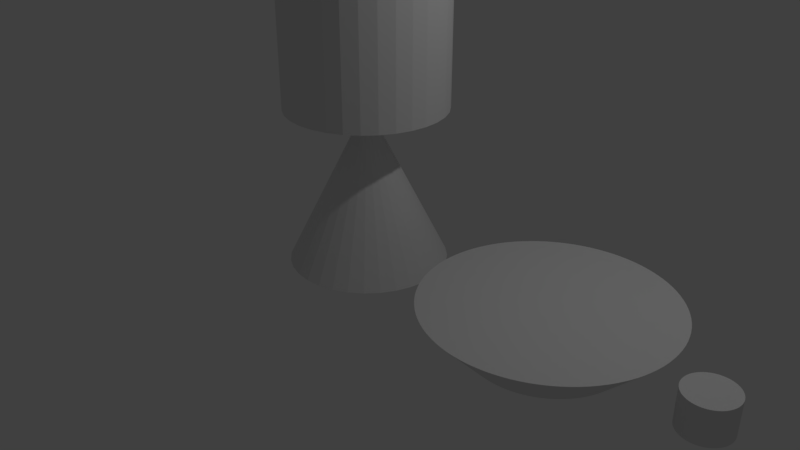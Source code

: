 # Source: my-first-custle.blend  (saved by Blender 2.79.0; exported with 4.5.12 LTS)
import bpy
from mathutils import Matrix  # noqa: F401  (used for matrix-valued properties, if any)

bpy.ops.wm.read_factory_settings(use_empty=True)
scene = bpy.context.scene
scene.name = 'Scene'

# ---- collections
col_collection_1 = bpy.data.collections.new('Collection 1'); scene.collection.children.link(col_collection_1)

# ---- materials (node trees are filled in below, after node groups)
mat_material = bpy.data.materials.new('Material')
mat_material.alpha_threshold = 0.0
mat_material.use_transparent_shadow = False
mat_material.roughness = 0.5
mat_material.line_color = (0.0, 0.0, 0.0, 1.0)

# ---- material node trees

# ---- world
world_world = bpy.data.worlds.new('World'); scene.world = world_world
world_world.color = (0.05088, 0.05088, 0.05088)
world_world.use_sun_shadow = False
world_world.sun_shadow_jitter_overblur = 0.0
world_world.cycles.sampling_method = 'MANUAL'

# ---- cameras
cam_camera = bpy.data.cameras.new('Camera')
cam_camera.clip_end = 100.0
cam_camera.lens = 35.0
cam_camera.sensor_width = 32.0
cam_camera.sensor_height = 18.0
cam_camera.ortho_scale = 7.314
cam_camera.dof.focus_distance = 0.0
cam_camera.dof.aperture_fstop = 128.0

# ---- lights
light_lamp = bpy.data.lights.new('Lamp', 'POINT')
light_lamp.transmission_factor = 0.0
light_lamp.cutoff_distance = 30.0
light_lamp.energy = 100.0
light_lamp.shadow_buffer_clip_start = 1.001
light_lamp.shadow_soft_size = 0.1
light_lamp.shadow_maximum_resolution = 0.006
light_lamp.use_absolute_resolution = True

# ---- meshes
me_cylinder_001 = bpy.data.meshes.new('Cylinder.001')
me_cylinder_001.from_pydata([(0.0, 0.29, -0.21), (0.0, 0.29, 0.21), (0.01223, 0.2897, -0.21), (0.01223, 0.2897, 0.21), (0.02443, 0.289, -0.21), (0.02443, 0.289, 0.21), (0.03659, 0.2877, -0.21), (0.03659, 0.2877, 0.21), (0.04868, 0.2859, -0.21), (0.04868, 0.2859, 0.21), (0.06069, 0.2836, -0.21), (0.06069, 0.2836, 0.21), (0.07259, 0.2808, -0.21), (0.07259, 0.2808, 0.21), (0.08437, 0.2775, -0.21), (0.08437, 0.2775, 0.21), (0.09599, 0.2737, -0.21), (0.09599, 0.2737, 0.21), (0.1074, 0.2694, -0.21), (0.1074, 0.2694, 0.21), (0.1187, 0.2646, -0.21), (0.1187, 0.2646, 0.21), (0.1297, 0.2594, -0.21), (0.1297, 0.2594, 0.21), (0.1406, 0.2537, -0.21), (0.1406, 0.2537, 0.21), (0.1511, 0.2475, -0.21), (0.1511, 0.2475, 0.21), (0.1614, 0.2409, -0.21), (0.1614, 0.2409, 0.21), (0.1714, 0.2339, -0.21), (0.1714, 0.2339, 0.21), (0.1812, 0.2265, -0.21), (0.1812, 0.2265, 0.21), (0.1905, 0.2186, -0.21), (0.1905, 0.2186, 0.21), (0.1996, 0.2104, -0.21), (0.1996, 0.2104, 0.21), (0.2083, 0.2018, -0.21), (0.2083, 0.2018, 0.21), (0.2166, 0.1928, -0.21), (0.2166, 0.1928, 0.21), (0.2245, 0.1835, -0.21), (0.2245, 0.1835, 0.21), (0.2321, 0.1739, -0.21), (0.2321, 0.1739, 0.21), (0.2392, 0.164, -0.21), (0.2392, 0.164, 0.21), (0.2459, 0.1537, -0.21), (0.2459, 0.1537, 0.21), (0.2522, 0.1432, -0.21), (0.2522, 0.1432, 0.21), (0.258, 0.1325, -0.21), (0.258, 0.1325, 0.21), (0.2633, 0.1215, -0.21), (0.2633, 0.1215, 0.21), (0.2682, 0.1103, -0.21), (0.2682, 0.1103, 0.21), (0.2726, 0.09887, -0.21), (0.2726, 0.09887, 0.21), (0.2766, 0.08729, -0.21), (0.2766, 0.08729, 0.21), (0.28, 0.07555, -0.21), (0.28, 0.07555, 0.21), (0.2829, 0.06368, -0.21), (0.2829, 0.06368, 0.21), (0.2854, 0.0517, -0.21), (0.2854, 0.0517, 0.21), (0.2873, 0.03962, -0.21), (0.2873, 0.03962, 0.21), (0.2887, 0.02747, -0.21), (0.2887, 0.02747, 0.21), (0.2896, 0.01528, -0.21), (0.2896, 0.01528, 0.21), (0.29, 0.003057, -0.21), (0.29, 0.003057, 0.21), (0.2899, -0.00917, -0.21), (0.2899, -0.00917, 0.21), (0.2892, -0.02138, -0.21), (0.2892, -0.02138, 0.21), (0.2881, -0.03355, -0.21), (0.2881, -0.03355, 0.21), (0.2864, -0.04567, -0.21), (0.2864, -0.04567, 0.21), (0.2842, -0.0577, -0.21), (0.2842, -0.0577, 0.21), (0.2815, -0.06963, -0.21), (0.2815, -0.06963, 0.21), (0.2783, -0.08144, -0.21), (0.2783, -0.08144, 0.21), (0.2747, -0.0931, -0.21), (0.2747, -0.0931, 0.21), (0.2705, -0.1046, -0.21), (0.2705, -0.1046, 0.21), (0.2658, -0.1159, -0.21), (0.2658, -0.1159, 0.21), (0.2607, -0.127, -0.21), (0.2607, -0.127, 0.21), (0.2551, -0.1379, -0.21), (0.2551, -0.1379, 0.21), (0.2491, -0.1485, -0.21), (0.2491, -0.1485, 0.21), (0.2426, -0.1589, -0.21), (0.2426, -0.1589, 0.21), (0.2357, -0.169, -0.21), (0.2357, -0.169, 0.21), (0.2284, -0.1788, -0.21), (0.2284, -0.1788, 0.21), (0.2206, -0.1882, -0.21), (0.2206, -0.1882, 0.21), (0.2125, -0.1974, -0.21), (0.2125, -0.1974, 0.21), (0.204, -0.2061, -0.21), (0.204, -0.2061, 0.21), (0.1951, -0.2146, -0.21), (0.1951, -0.2146, 0.21), (0.1859, -0.2226, -0.21), (0.1859, -0.2226, 0.21), (0.1763, -0.2302, -0.21), (0.1763, -0.2302, 0.21), (0.1665, -0.2375, -0.21), (0.1665, -0.2375, 0.21), (0.1563, -0.2443, -0.21), (0.1563, -0.2443, 0.21), (0.1459, -0.2506, -0.21), (0.1459, -0.2506, 0.21), (0.1352, -0.2566, -0.21), (0.1352, -0.2566, 0.21), (0.1243, -0.262, -0.21), (0.1243, -0.262, 0.21), (0.1131, -0.267, -0.21), (0.1131, -0.267, 0.21), (0.1017, -0.2716, -0.21), (0.1017, -0.2716, 0.21), (0.0902, -0.2756, -0.21), (0.0902, -0.2756, 0.21), (0.0785, -0.2792, -0.21), (0.0785, -0.2792, 0.21), (0.06666, -0.2822, -0.21), (0.06666, -0.2822, 0.21), (0.0547, -0.2848, -0.21), (0.0547, -0.2848, 0.21), (0.04265, -0.2868, -0.21), (0.04265, -0.2868, 0.21), (0.03052, -0.2884, -0.21), (0.03052, -0.2884, 0.21), (0.01833, -0.2894, -0.21), (0.01833, -0.2894, 0.21), (0.006114, -0.2899, -0.21), (0.006114, -0.2899, 0.21), (-0.006114, -0.2899, -0.21), (-0.006114, -0.2899, 0.21), (-0.01833, -0.2894, -0.21), (-0.01833, -0.2894, 0.21), (-0.03052, -0.2884, -0.21), (-0.03052, -0.2884, 0.21), (-0.04265, -0.2868, -0.21), (-0.04265, -0.2868, 0.21), (-0.0547, -0.2848, -0.21), (-0.0547, -0.2848, 0.21), (-0.06666, -0.2822, -0.21), (-0.06666, -0.2822, 0.21), (-0.0785, -0.2792, -0.21), (-0.0785, -0.2792, 0.21), (-0.0902, -0.2756, -0.21), (-0.0902, -0.2756, 0.21), (-0.1017, -0.2716, -0.21), (-0.1017, -0.2716, 0.21), (-0.1131, -0.267, -0.21), (-0.1131, -0.267, 0.21), (-0.1243, -0.262, -0.21), (-0.1243, -0.262, 0.21), (-0.1352, -0.2566, -0.21), (-0.1352, -0.2566, 0.21), (-0.1459, -0.2506, -0.21), (-0.1459, -0.2506, 0.21), (-0.1563, -0.2443, -0.21), (-0.1563, -0.2443, 0.21), (-0.1665, -0.2375, -0.21), (-0.1665, -0.2375, 0.21), (-0.1763, -0.2302, -0.21), (-0.1763, -0.2302, 0.21), (-0.1859, -0.2226, -0.21), (-0.1859, -0.2226, 0.21), (-0.1951, -0.2146, -0.21), (-0.1951, -0.2146, 0.21), (-0.204, -0.2061, -0.21), (-0.204, -0.2061, 0.21), (-0.2125, -0.1974, -0.21), (-0.2125, -0.1974, 0.21), (-0.2206, -0.1882, -0.21), (-0.2206, -0.1882, 0.21), (-0.2284, -0.1788, -0.21), (-0.2284, -0.1788, 0.21), (-0.2357, -0.169, -0.21), (-0.2357, -0.169, 0.21), (-0.2426, -0.1589, -0.21), (-0.2426, -0.1589, 0.21), (-0.2491, -0.1485, -0.21), (-0.2491, -0.1485, 0.21), (-0.2551, -0.1379, -0.21), (-0.2551, -0.1379, 0.21), (-0.2607, -0.127, -0.21), (-0.2607, -0.127, 0.21), (-0.2658, -0.1159, -0.21), (-0.2658, -0.1159, 0.21), (-0.2705, -0.1046, -0.21), (-0.2705, -0.1046, 0.21), (-0.2747, -0.0931, -0.21), (-0.2747, -0.0931, 0.21), (-0.2783, -0.08144, -0.21), (-0.2783, -0.08144, 0.21), (-0.2815, -0.06963, -0.21), (-0.2815, -0.06963, 0.21), (-0.2842, -0.0577, -0.21), (-0.2842, -0.0577, 0.21), (-0.2864, -0.04567, -0.21), (-0.2864, -0.04567, 0.21), (-0.2881, -0.03355, -0.21), (-0.2881, -0.03355, 0.21), (-0.2892, -0.02138, -0.21), (-0.2892, -0.02138, 0.21), (-0.2899, -0.009169, -0.21), (-0.2899, -0.009169, 0.21), (-0.29, 0.003058, -0.21), (-0.29, 0.003058, 0.21), (-0.2896, 0.01528, -0.21), (-0.2896, 0.01528, 0.21), (-0.2887, 0.02747, -0.21), (-0.2887, 0.02747, 0.21), (-0.2873, 0.03962, -0.21), (-0.2873, 0.03962, 0.21), (-0.2854, 0.0517, -0.21), (-0.2854, 0.0517, 0.21), (-0.2829, 0.06368, -0.21), (-0.2829, 0.06368, 0.21), (-0.28, 0.07555, -0.21), (-0.28, 0.07555, 0.21), (-0.2766, 0.08729, -0.21), (-0.2766, 0.08729, 0.21), (-0.2726, 0.09887, -0.21), (-0.2726, 0.09887, 0.21), (-0.2682, 0.1103, -0.21), (-0.2682, 0.1103, 0.21), (-0.2633, 0.1215, -0.21), (-0.2633, 0.1215, 0.21), (-0.258, 0.1325, -0.21), (-0.258, 0.1325, 0.21), (-0.2522, 0.1432, -0.21), (-0.2522, 0.1432, 0.21), (-0.2459, 0.1537, -0.21), (-0.2459, 0.1537, 0.21), (-0.2392, 0.164, -0.21), (-0.2392, 0.164, 0.21), (-0.2321, 0.1739, -0.21), (-0.2321, 0.1739, 0.21), (-0.2245, 0.1835, -0.21), (-0.2245, 0.1835, 0.21), (-0.2166, 0.1928, -0.21), (-0.2166, 0.1928, 0.21), (-0.2083, 0.2018, -0.21), (-0.2083, 0.2018, 0.21), (-0.1996, 0.2104, -0.21), (-0.1996, 0.2104, 0.21), (-0.1905, 0.2186, -0.21), (-0.1905, 0.2186, 0.21), (-0.1812, 0.2265, -0.21), (-0.1812, 0.2265, 0.21), (-0.1714, 0.2339, -0.21), (-0.1714, 0.2339, 0.21), (-0.1614, 0.2409, -0.21), (-0.1614, 0.2409, 0.21), (-0.1511, 0.2475, -0.21), (-0.1511, 0.2475, 0.21), (-0.1406, 0.2537, -0.21), (-0.1406, 0.2537, 0.21), (-0.1297, 0.2594, -0.21), (-0.1297, 0.2594, 0.21), (-0.1187, 0.2646, -0.21), (-0.1187, 0.2646, 0.21), (-0.1074, 0.2694, -0.21), (-0.1074, 0.2694, 0.21), (-0.09599, 0.2737, -0.21), (-0.09599, 0.2737, 0.21), (-0.08436, 0.2775, -0.21), (-0.08436, 0.2775, 0.21), (-0.07259, 0.2808, -0.21), (-0.07259, 0.2808, 0.21), (-0.06069, 0.2836, -0.21), (-0.06069, 0.2836, 0.21), (-0.04868, 0.2859, -0.21), (-0.04868, 0.2859, 0.21), (-0.03659, 0.2877, -0.21), (-0.03659, 0.2877, 0.21), (-0.02443, 0.289, -0.21), (-0.02443, 0.289, 0.21), (-0.01222, 0.2897, -0.21), (-0.01222, 0.2897, 0.21)], [], [(0, 1, 3, 2), (2, 3, 5, 4), (4, 5, 7, 6), (6, 7, 9, 8), (8, 9, 11, 10), (10, 11, 13, 12), (12, 13, 15, 14), (14, 15, 17, 16), (16, 17, 19, 18), (18, 19, 21, 20), (20, 21, 23, 22), (22, 23, 25, 24), (24, 25, 27, 26), (26, 27, 29, 28), (28, 29, 31, 30), (30, 31, 33, 32), (32, 33, 35, 34), (34, 35, 37, 36), (36, 37, 39, 38), (38, 39, 41, 40), (40, 41, 43, 42), (42, 43, 45, 44), (44, 45, 47, 46), (46, 47, 49, 48), (48, 49, 51, 50), (50, 51, 53, 52), (52, 53, 55, 54), (54, 55, 57, 56), (56, 57, 59, 58), (58, 59, 61, 60), (60, 61, 63, 62), (62, 63, 65, 64), (64, 65, 67, 66), (66, 67, 69, 68), (68, 69, 71, 70), (70, 71, 73, 72), (72, 73, 75, 74), (74, 75, 77, 76), (76, 77, 79, 78), (78, 79, 81, 80), (80, 81, 83, 82), (82, 83, 85, 84), (84, 85, 87, 86), (86, 87, 89, 88), (88, 89, 91, 90), (90, 91, 93, 92), (92, 93, 95, 94), (94, 95, 97, 96), (96, 97, 99, 98), (98, 99, 101, 100), (100, 101, 103, 102), (102, 103, 105, 104), (104, 105, 107, 106), (106, 107, 109, 108), (108, 109, 111, 110), (110, 111, 113, 112), (112, 113, 115, 114), (114, 115, 117, 116), (116, 117, 119, 118), (118, 119, 121, 120), (120, 121, 123, 122), (122, 123, 125, 124), (124, 125, 127, 126), (126, 127, 129, 128), (128, 129, 131, 130), (130, 131, 133, 132), (132, 133, 135, 134), (134, 135, 137, 136), (136, 137, 139, 138), (138, 139, 141, 140), (140, 141, 143, 142), (142, 143, 145, 144), (144, 145, 147, 146), (146, 147, 149, 148), (148, 149, 151, 150), (150, 151, 153, 152), (152, 153, 155, 154), (154, 155, 157, 156), (156, 157, 159, 158), (158, 159, 161, 160), (160, 161, 163, 162), (162, 163, 165, 164), (164, 165, 167, 166), (166, 167, 169, 168), (168, 169, 171, 170), (170, 171, 173, 172), (172, 173, 175, 174), (174, 175, 177, 176), (176, 177, 179, 178), (178, 179, 181, 180), (180, 181, 183, 182), (182, 183, 185, 184), (184, 185, 187, 186), (186, 187, 189, 188), (188, 189, 191, 190), (190, 191, 193, 192), (192, 193, 195, 194), (194, 195, 197, 196), (196, 197, 199, 198), (198, 199, 201, 200), (200, 201, 203, 202), (202, 203, 205, 204), (204, 205, 207, 206), (206, 207, 209, 208), (208, 209, 211, 210), (210, 211, 213, 212), (212, 213, 215, 214), (214, 215, 217, 216), (216, 217, 219, 218), (218, 219, 221, 220), (220, 221, 223, 222), (222, 223, 225, 224), (224, 225, 227, 226), (226, 227, 229, 228), (228, 229, 231, 230), (230, 231, 233, 232), (232, 233, 235, 234), (234, 235, 237, 236), (236, 237, 239, 238), (238, 239, 241, 240), (240, 241, 243, 242), (242, 243, 245, 244), (244, 245, 247, 246), (246, 247, 249, 248), (248, 249, 251, 250), (250, 251, 253, 252), (252, 253, 255, 254), (254, 255, 257, 256), (256, 257, 259, 258), (258, 259, 261, 260), (260, 261, 263, 262), (262, 263, 265, 264), (264, 265, 267, 266), (266, 267, 269, 268), (268, 269, 271, 270), (270, 271, 273, 272), (272, 273, 275, 274), (274, 275, 277, 276), (276, 277, 279, 278), (278, 279, 281, 280), (280, 281, 283, 282), (282, 283, 285, 284), (284, 285, 287, 286), (286, 287, 289, 288), (288, 289, 291, 290), (290, 291, 293, 292), (292, 293, 295, 294), (3, 1, 297, 295, 293, 291, 289, 287, 285, 283, 281, 279, 277, 275, 273, 271, 269, 267, 265, 263, 261, 259, 257, 255, 253, 251, 249, 247, 245, 243, 241, 239, 237, 235, 233, 231, 229, 227, 225, 223, 221, 219, 217, 215, 213, 211, 209, 207, 205, 203, 201, 199, 197, 195, 193, 191, 189, 187, 185, 183, 181, 179, 177, 175, 173, 171, 169, 167, 165, 163, 161, 159, 157, 155, 153, 151, 149, 147, 145, 143, 141, 139, 137, 135, 133, 131, 129, 127, 125, 123, 121, 119, 117, 115, 113, 111, 109, 107, 105, 103, 101, 99, 97, 95, 93, 91, 89, 87, 85, 83, 81, 79, 77, 75, 73, 71, 69, 67, 65, 63, 61, 59, 57, 55, 53, 51, 49, 47, 45, 43, 41, 39, 37, 35, 33, 31, 29, 27, 25, 23, 21, 19, 17, 15, 13, 11, 9, 7, 5), (294, 295, 297, 296), (296, 297, 1, 0), (0, 2, 4, 6, 8, 10, 12, 14, 16, 18, 20, 22, 24, 26, 28, 30, 32, 34, 36, 38, 40, 42, 44, 46, 48, 50, 52, 54, 56, 58, 60, 62, 64, 66, 68, 70, 72, 74, 76, 78, 80, 82, 84, 86, 88, 90, 92, 94, 96, 98, 100, 102, 104, 106, 108, 110, 112, 114, 116, 118, 120, 122, 124, 126, 128, 130, 132, 134, 136, 138, 140, 142, 144, 146, 148, 150, 152, 154, 156, 158, 160, 162, 164, 166, 168, 170, 172, 174, 176, 178, 180, 182, 184, 186, 188, 190, 192, 194, 196, 198, 200, 202, 204, 206, 208, 210, 212, 214, 216, 218, 220, 222, 224, 226, 228, 230, 232, 234, 236, 238, 240, 242, 244, 246, 248, 250, 252, 254, 256, 258, 260, 262, 264, 266, 268, 270, 272, 274, 276, 278, 280, 282, 284, 286, 288, 290, 292, 294, 296)])
me_cylinder_001.use_remesh_preserve_volume = False
me_cylinder_001.use_remesh_preserve_attributes = False
me_cylinder_001.use_mirror_vertex_groups = False
me_cylinder_001.update()
me_cone_001 = bpy.data.meshes.new('Cone.001')
me_cone_001.from_pydata([(0.0, 0.91, -0.265), (0.0, 1.42, 0.265), (0.05772, 0.9082, -0.265), (0.09006, 1.417, 0.265), (0.1152, 0.9027, -0.265), (0.1798, 1.409, 0.265), (0.1722, 0.8936, -0.265), (0.2687, 1.394, 0.265), (0.2285, 0.8808, -0.265), (0.3566, 1.374, 0.265), (0.284, 0.8646, -0.265), (0.4431, 1.349, 0.265), (0.3382, 0.8448, -0.265), (0.5278, 1.318, 0.265), (0.3911, 0.8217, -0.265), (0.6103, 1.282, 0.265), (0.4424, 0.7952, -0.265), (0.6904, 1.241, 0.265), (0.492, 0.7655, -0.265), (0.7677, 1.195, 0.265), (0.5395, 0.7328, -0.265), (0.8419, 1.143, 0.265), (0.5849, 0.6971, -0.265), (0.9128, 1.088, 0.265), (0.628, 0.6586, -0.265), (0.9799, 1.028, 0.265), (0.6685, 0.6174, -0.265), (1.043, 0.9635, 0.265), (0.7063, 0.5738, -0.265), (1.102, 0.8954, 0.265), (0.7413, 0.5279, -0.265), (1.157, 0.8237, 0.265), (0.7733, 0.4798, -0.265), (1.207, 0.7487, 0.265), (0.8021, 0.4298, -0.265), (1.252, 0.6706, 0.265), (0.8278, 0.378, -0.265), (1.292, 0.5899, 0.265), (0.8501, 0.3248, -0.265), (1.326, 0.5068, 0.265), (0.869, 0.2702, -0.265), (1.356, 0.4216, 0.265), (0.8843, 0.2145, -0.265), (1.38, 0.3348, 0.265), (0.8962, 0.158, -0.265), (1.398, 0.2466, 0.265), (0.9044, 0.1009, -0.265), (1.411, 0.1574, 0.265), (0.909, 0.0433, -0.265), (1.418, 0.06757, 0.265), (0.9099, -0.01444, -0.265), (1.42, -0.02253, 0.265), (0.9071, -0.07212, -0.265), (1.416, -0.1125, 0.265), (0.9007, -0.1295, -0.265), (1.406, -0.2021, 0.265), (0.8907, -0.1864, -0.265), (1.39, -0.2908, 0.265), (0.8771, -0.2425, -0.265), (1.369, -0.3784, 0.265), (0.86, -0.2976, -0.265), (1.342, -0.4644, 0.265), (0.8393, -0.3516, -0.265), (1.31, -0.5486, 0.265), (0.8154, -0.4041, -0.265), (1.272, -0.6306, 0.265), (0.7881, -0.455, -0.265), (1.23, -0.71, 0.265), (0.7576, -0.5041, -0.265), (1.182, -0.7866, 0.265), (0.7241, -0.5511, -0.265), (1.13, -0.86, 0.265), (0.6877, -0.5959, -0.265), (1.073, -0.9299, 0.265), (0.6486, -0.6383, -0.265), (1.012, -0.9961, 0.265), (0.6068, -0.6782, -0.265), (0.9468, -1.058, 0.265), (0.5625, -0.7153, -0.265), (0.8778, -1.116, 0.265), (0.516, -0.7495, -0.265), (0.8052, -1.17, 0.265), (0.4674, -0.7808, -0.265), (0.7294, -1.218, 0.265), (0.417, -0.8088, -0.265), (0.6507, -1.262, 0.265), (0.3648, -0.8337, -0.265), (0.5693, -1.301, 0.265), (0.3112, -0.8551, -0.265), (0.4857, -1.334, 0.265), (0.2564, -0.8731, -0.265), (0.4001, -1.362, 0.265), (0.2005, -0.8876, -0.265), (0.3128, -1.385, 0.265), (0.1438, -0.8986, -0.265), (0.2244, -1.402, 0.265), (0.0865, -0.9059, -0.265), (0.135, -1.414, 0.265), (0.02887, -0.9095, -0.265), (0.04505, -1.419, 0.265), (-0.02887, -0.9095, -0.265), (-0.04506, -1.419, 0.265), (-0.0865, -0.9059, -0.265), (-0.135, -1.414, 0.265), (-0.1438, -0.8986, -0.265), (-0.2244, -1.402, 0.265), (-0.2005, -0.8876, -0.265), (-0.3128, -1.385, 0.265), (-0.2564, -0.8731, -0.265), (-0.4001, -1.362, 0.265), (-0.3112, -0.8551, -0.265), (-0.4857, -1.334, 0.265), (-0.3648, -0.8337, -0.265), (-0.5693, -1.301, 0.265), (-0.417, -0.8088, -0.265), (-0.6507, -1.262, 0.265), (-0.4674, -0.7808, -0.265), (-0.7294, -1.218, 0.265), (-0.516, -0.7495, -0.265), (-0.8052, -1.17, 0.265), (-0.5625, -0.7153, -0.265), (-0.8778, -1.116, 0.265), (-0.6068, -0.6782, -0.265), (-0.9468, -1.058, 0.265), (-0.6486, -0.6383, -0.265), (-1.012, -0.9961, 0.265), (-0.6877, -0.5959, -0.265), (-1.073, -0.9299, 0.265), (-0.7241, -0.5511, -0.265), (-1.13, -0.86, 0.265), (-0.7576, -0.5041, -0.265), (-1.182, -0.7866, 0.265), (-0.7881, -0.455, -0.265), (-1.23, -0.71, 0.265), (-0.8154, -0.4041, -0.265), (-1.272, -0.6306, 0.265), (-0.8393, -0.3516, -0.265), (-1.31, -0.5486, 0.265), (-0.86, -0.2976, -0.265), (-1.342, -0.4644, 0.265), (-0.8771, -0.2425, -0.265), (-1.369, -0.3784, 0.265), (-0.8907, -0.1864, -0.265), (-1.39, -0.2908, 0.265), (-0.9007, -0.1295, -0.265), (-1.406, -0.2021, 0.265), (-0.9071, -0.07212, -0.265), (-1.416, -0.1125, 0.265), (-0.9099, -0.01444, -0.265), (-1.42, -0.02253, 0.265), (-0.909, 0.0433, -0.265), (-1.418, 0.06757, 0.265), (-0.9044, 0.1009, -0.265), (-1.411, 0.1574, 0.265), (-0.8962, 0.158, -0.265), (-1.398, 0.2466, 0.265), (-0.8843, 0.2145, -0.265), (-1.38, 0.3348, 0.265), (-0.869, 0.2702, -0.265), (-1.356, 0.4216, 0.265), (-0.8501, 0.3248, -0.265), (-1.326, 0.5068, 0.265), (-0.8278, 0.378, -0.265), (-1.292, 0.5899, 0.265), (-0.8021, 0.4298, -0.265), (-1.252, 0.6706, 0.265), (-0.7732, 0.4798, -0.265), (-1.207, 0.7487, 0.265), (-0.7413, 0.5279, -0.265), (-1.157, 0.8237, 0.265), (-0.7063, 0.5738, -0.265), (-1.102, 0.8954, 0.265), (-0.6685, 0.6174, -0.265), (-1.043, 0.9635, 0.265), (-0.628, 0.6586, -0.265), (-0.9799, 1.028, 0.265), (-0.5849, 0.6971, -0.265), (-0.9128, 1.088, 0.265), (-0.5395, 0.7328, -0.265), (-0.8419, 1.143, 0.265), (-0.492, 0.7655, -0.265), (-0.7677, 1.195, 0.265), (-0.4424, 0.7952, -0.265), (-0.6904, 1.241, 0.265), (-0.3911, 0.8217, -0.265), (-0.6103, 1.282, 0.265), (-0.3382, 0.8448, -0.265), (-0.5278, 1.318, 0.265), (-0.2839, 0.8646, -0.265), (-0.4431, 1.349, 0.265), (-0.2285, 0.8808, -0.265), (-0.3566, 1.374, 0.265), (-0.1722, 0.8936, -0.265), (-0.2687, 1.394, 0.265), (-0.1152, 0.9027, -0.265), (-0.1798, 1.409, 0.265), (-0.05771, 0.9082, -0.265), (-0.09006, 1.417, 0.265)], [], [(0, 1, 3, 2), (2, 3, 5, 4), (4, 5, 7, 6), (6, 7, 9, 8), (8, 9, 11, 10), (10, 11, 13, 12), (12, 13, 15, 14), (14, 15, 17, 16), (16, 17, 19, 18), (18, 19, 21, 20), (20, 21, 23, 22), (22, 23, 25, 24), (24, 25, 27, 26), (26, 27, 29, 28), (28, 29, 31, 30), (30, 31, 33, 32), (32, 33, 35, 34), (34, 35, 37, 36), (36, 37, 39, 38), (38, 39, 41, 40), (40, 41, 43, 42), (42, 43, 45, 44), (44, 45, 47, 46), (46, 47, 49, 48), (48, 49, 51, 50), (50, 51, 53, 52), (52, 53, 55, 54), (54, 55, 57, 56), (56, 57, 59, 58), (58, 59, 61, 60), (60, 61, 63, 62), (62, 63, 65, 64), (64, 65, 67, 66), (66, 67, 69, 68), (68, 69, 71, 70), (70, 71, 73, 72), (72, 73, 75, 74), (74, 75, 77, 76), (76, 77, 79, 78), (78, 79, 81, 80), (80, 81, 83, 82), (82, 83, 85, 84), (84, 85, 87, 86), (86, 87, 89, 88), (88, 89, 91, 90), (90, 91, 93, 92), (92, 93, 95, 94), (94, 95, 97, 96), (96, 97, 99, 98), (98, 99, 101, 100), (100, 101, 103, 102), (102, 103, 105, 104), (104, 105, 107, 106), (106, 107, 109, 108), (108, 109, 111, 110), (110, 111, 113, 112), (112, 113, 115, 114), (114, 115, 117, 116), (116, 117, 119, 118), (118, 119, 121, 120), (120, 121, 123, 122), (122, 123, 125, 124), (124, 125, 127, 126), (126, 127, 129, 128), (128, 129, 131, 130), (130, 131, 133, 132), (132, 133, 135, 134), (134, 135, 137, 136), (136, 137, 139, 138), (138, 139, 141, 140), (140, 141, 143, 142), (142, 143, 145, 144), (144, 145, 147, 146), (146, 147, 149, 148), (148, 149, 151, 150), (150, 151, 153, 152), (152, 153, 155, 154), (154, 155, 157, 156), (156, 157, 159, 158), (158, 159, 161, 160), (160, 161, 163, 162), (162, 163, 165, 164), (164, 165, 167, 166), (166, 167, 169, 168), (168, 169, 171, 170), (170, 171, 173, 172), (172, 173, 175, 174), (174, 175, 177, 176), (176, 177, 179, 178), (178, 179, 181, 180), (180, 181, 183, 182), (182, 183, 185, 184), (184, 185, 187, 186), (186, 187, 189, 188), (188, 189, 191, 190), (190, 191, 193, 192), (192, 193, 195, 194), (3, 1, 197, 195, 193, 191, 189, 187, 185, 183, 181, 179, 177, 175, 173, 171, 169, 167, 165, 163, 161, 159, 157, 155, 153, 151, 149, 147, 145, 143, 141, 139, 137, 135, 133, 131, 129, 127, 125, 123, 121, 119, 117, 115, 113, 111, 109, 107, 105, 103, 101, 99, 97, 95, 93, 91, 89, 87, 85, 83, 81, 79, 77, 75, 73, 71, 69, 67, 65, 63, 61, 59, 57, 55, 53, 51, 49, 47, 45, 43, 41, 39, 37, 35, 33, 31, 29, 27, 25, 23, 21, 19, 17, 15, 13, 11, 9, 7, 5), (194, 195, 197, 196), (196, 197, 1, 0), (0, 2, 4, 6, 8, 10, 12, 14, 16, 18, 20, 22, 24, 26, 28, 30, 32, 34, 36, 38, 40, 42, 44, 46, 48, 50, 52, 54, 56, 58, 60, 62, 64, 66, 68, 70, 72, 74, 76, 78, 80, 82, 84, 86, 88, 90, 92, 94, 96, 98, 100, 102, 104, 106, 108, 110, 112, 114, 116, 118, 120, 122, 124, 126, 128, 130, 132, 134, 136, 138, 140, 142, 144, 146, 148, 150, 152, 154, 156, 158, 160, 162, 164, 166, 168, 170, 172, 174, 176, 178, 180, 182, 184, 186, 188, 190, 192, 194, 196)])
me_cone_001.use_remesh_preserve_volume = False
me_cone_001.use_remesh_preserve_attributes = False
me_cone_001.use_mirror_vertex_groups = False
me_cone_001.update()
me_cone = bpy.data.meshes.new('Cone')
me_cone.from_pydata([(0.0, 1.0, -1.0), (0.0, 0.0, 1.0), (0.1951, 0.9808, -1.0), (0.3827, 0.9239, -1.0), (0.5556, 0.8315, -1.0), (0.7071, 0.7071, -1.0), (0.8315, 0.5556, -1.0), (0.9239, 0.3827, -1.0), (0.9808, 0.1951, -1.0), (1.0, 7.55e-08, -1.0), (0.9808, -0.1951, -1.0), (0.9239, -0.3827, -1.0), (0.8315, -0.5556, -1.0), (0.7071, -0.7071, -1.0), (0.5556, -0.8315, -1.0), (0.3827, -0.9239, -1.0), (0.1951, -0.9808, -1.0), (-3.258e-07, -1.0, -1.0), (-0.1951, -0.9808, -1.0), (-0.3827, -0.9239, -1.0), (-0.5556, -0.8315, -1.0), (-0.7071, -0.7071, -1.0), (-0.8315, -0.5556, -1.0), (-0.9239, -0.3827, -1.0), (-0.9808, -0.1951, -1.0), (-1.0, 9.656e-07, -1.0), (-0.9808, 0.1951, -1.0), (-0.9239, 0.3827, -1.0), (-0.8315, 0.5556, -1.0), (-0.7071, 0.7071, -1.0), (-0.5556, 0.8315, -1.0), (-0.3827, 0.9239, -1.0), (-0.1951, 0.9808, -1.0)], [], [(0, 1, 2), (2, 1, 3), (3, 1, 4), (4, 1, 5), (5, 1, 6), (6, 1, 7), (7, 1, 8), (8, 1, 9), (9, 1, 10), (10, 1, 11), (11, 1, 12), (12, 1, 13), (13, 1, 14), (14, 1, 15), (15, 1, 16), (16, 1, 17), (17, 1, 18), (18, 1, 19), (19, 1, 20), (20, 1, 21), (21, 1, 22), (22, 1, 23), (23, 1, 24), (24, 1, 25), (25, 1, 26), (26, 1, 27), (27, 1, 28), (28, 1, 29), (29, 1, 30), (30, 1, 31), (31, 1, 32), (32, 1, 0), (0, 2, 3, 4, 5, 6, 7, 8, 9, 10, 11, 12, 13, 14, 15, 16, 17, 18, 19, 20, 21, 22, 23, 24, 25, 26, 27, 28, 29, 30, 31, 32)])
me_cone.use_remesh_preserve_volume = False
me_cone.use_remesh_preserve_attributes = False
me_cone.use_mirror_vertex_groups = False
me_cone.update()
me_cylinder = bpy.data.meshes.new('Cylinder')
me_cylinder.from_pydata([(0.0, 1.0, -1.0), (0.0, 1.0, 1.0), (0.1951, 0.9808, -1.0), (0.1951, 0.9808, 1.0), (0.3827, 0.9239, -1.0), (0.3827, 0.9239, 1.0), (0.5556, 0.8315, -1.0), (0.5556, 0.8315, 1.0), (0.7071, 0.7071, -1.0), (0.7071, 0.7071, 1.0), (0.8315, 0.5556, -1.0), (0.8315, 0.5556, 1.0), (0.9239, 0.3827, -1.0), (0.9239, 0.3827, 1.0), (0.9808, 0.1951, -1.0), (0.9808, 0.1951, 1.0), (1.0, 7.55e-08, -1.0), (1.0, 7.55e-08, 1.0), (0.9808, -0.1951, -1.0), (0.9808, -0.1951, 1.0), (0.9239, -0.3827, -1.0), (0.9239, -0.3827, 1.0), (0.8315, -0.5556, -1.0), (0.8315, -0.5556, 1.0), (0.7071, -0.7071, -1.0), (0.7071, -0.7071, 1.0), (0.5556, -0.8315, -1.0), (0.5556, -0.8315, 1.0), (0.3827, -0.9239, -1.0), (0.3827, -0.9239, 1.0), (0.1951, -0.9808, -1.0), (0.1951, -0.9808, 1.0), (-3.258e-07, -1.0, -1.0), (-3.258e-07, -1.0, 1.0), (-0.1951, -0.9808, -1.0), (-0.1951, -0.9808, 1.0), (-0.3827, -0.9239, -1.0), (-0.3827, -0.9239, 1.0), (-0.5556, -0.8315, -1.0), (-0.5556, -0.8315, 1.0), (-0.7071, -0.7071, -1.0), (-0.7071, -0.7071, 1.0), (-0.8315, -0.5556, -1.0), (-0.8315, -0.5556, 1.0), (-0.9239, -0.3827, -1.0), (-0.9239, -0.3827, 1.0), (-0.9808, -0.1951, -1.0), (-0.9808, -0.1951, 1.0), (-1.0, 9.656e-07, -1.0), (-1.0, 9.656e-07, 1.0), (-0.9808, 0.1951, -1.0), (-0.9808, 0.1951, 1.0), (-0.9239, 0.3827, -1.0), (-0.9239, 0.3827, 1.0), (-0.8315, 0.5556, -1.0), (-0.8315, 0.5556, 1.0), (-0.7071, 0.7071, -1.0), (-0.7071, 0.7071, 1.0), (-0.5556, 0.8315, -1.0), (-0.5556, 0.8315, 1.0), (-0.3827, 0.9239, -1.0), (-0.3827, 0.9239, 1.0), (-0.1951, 0.9808, -1.0), (-0.1951, 0.9808, 1.0)], [], [(0, 1, 3, 2), (2, 3, 5, 4), (4, 5, 7, 6), (6, 7, 9, 8), (8, 9, 11, 10), (10, 11, 13, 12), (12, 13, 15, 14), (14, 15, 17, 16), (16, 17, 19, 18), (18, 19, 21, 20), (20, 21, 23, 22), (22, 23, 25, 24), (24, 25, 27, 26), (26, 27, 29, 28), (28, 29, 31, 30), (30, 31, 33, 32), (32, 33, 35, 34), (34, 35, 37, 36), (36, 37, 39, 38), (38, 39, 41, 40), (40, 41, 43, 42), (42, 43, 45, 44), (44, 45, 47, 46), (46, 47, 49, 48), (48, 49, 51, 50), (50, 51, 53, 52), (52, 53, 55, 54), (54, 55, 57, 56), (56, 57, 59, 58), (58, 59, 61, 60), (3, 1, 63, 61, 59, 57, 55, 53, 51, 49, 47, 45, 43, 41, 39, 37, 35, 33, 31, 29, 27, 25, 23, 21, 19, 17, 15, 13, 11, 9, 7, 5), (60, 61, 63, 62), (62, 63, 1, 0), (0, 2, 4, 6, 8, 10, 12, 14, 16, 18, 20, 22, 24, 26, 28, 30, 32, 34, 36, 38, 40, 42, 44, 46, 48, 50, 52, 54, 56, 58, 60, 62)])
me_cylinder.use_remesh_preserve_volume = False
me_cylinder.use_remesh_preserve_attributes = False
me_cylinder.use_mirror_vertex_groups = False
me_cylinder.update()
me_cube = bpy.data.meshes.new('Cube')
me_cube.from_pydata([(1.0, 1.0, -1.0), (1.0, -1.0, -1.0), (-1.0, -1.0, -1.0), (-1.0, 1.0, -1.0), (1.0, 1.0, 1.0), (1.0, -1.0, 1.0), (-1.0, -1.0, 1.0), (-1.0, 1.0, 1.0)], [], [(0, 1, 2, 3), (4, 7, 6, 5), (0, 4, 5, 1), (1, 5, 6, 2), (2, 6, 7, 3), (4, 0, 3, 7)])
me_cube.materials.append(mat_material)
me_cube.use_remesh_preserve_volume = False
me_cube.use_remesh_preserve_attributes = False
me_cube.use_mirror_vertex_groups = False
me_cube.update()

# ---- objects
ob_cylinder_001 = bpy.data.objects.new('Cylinder.001', me_cylinder_001)
ob_cone_001 = bpy.data.objects.new('Cone.001', me_cone_001)
ob_cone = bpy.data.objects.new('Cone', me_cone)
ob_cylinder = bpy.data.objects.new('Cylinder', me_cylinder)
ob_cube = bpy.data.objects.new('Cube', me_cube)
ob_lamp = bpy.data.objects.new('Lamp', light_lamp)
ob_camera = bpy.data.objects.new('Camera', cam_camera)

# ---- transforms, parenting, visibility, modifiers, constraints
ob_cylinder_001.location = (4.722, 0.0004927, 0.2216)
ob_cylinder_001.lineart.crease_threshold = 0.0
ob_cone_001.location = (2.87, -0.008553, 0.2703)
ob_cone_001.lineart.crease_threshold = 0.0
ob_cone.location = (0.0, 0.0, 1.005)
ob_cone.lineart.crease_threshold = 0.0
ob_cylinder.location = (0.0, 0.0, 2.988)
ob_cylinder.lineart.crease_threshold = 0.0
ob_cube.location = (-0.006941, -0.008634, 5.051)
ob_cube.scale = (1.05, 1.05, 1.05)
ob_cube.lock_rotations_4d = False
ob_cube.empty_display_type = 'ARROWS'
ob_cube.lineart.crease_threshold = 0.0
ob_lamp.location = (4.076, 1.005, 5.904)
ob_lamp.rotation_euler = (0.6503, 0.05522, 1.866)
ob_lamp.lock_rotations_4d = False
ob_lamp.empty_display_type = 'ARROWS'
ob_lamp.color = (0.0, 0.0, 0.0, 0.0)
ob_lamp.lineart.crease_threshold = 0.0
ob_camera.location = (7.481, -6.508, 5.344)
ob_camera.rotation_euler = (1.109, 0.0, 0.8149)
ob_camera.lock_rotations_4d = False
ob_camera.empty_display_type = 'ARROWS'
ob_camera.color = (0.0, 0.0, 0.0, 0.0)
ob_camera.display_type = 'WIRE'
ob_camera.lineart.crease_threshold = 0.0

# ---- collection membership
col_collection_1.objects.link(ob_cylinder_001)
col_collection_1.objects.link(ob_cone_001)
col_collection_1.objects.link(ob_cone)
col_collection_1.objects.link(ob_cylinder)
col_collection_1.objects.link(ob_cube)
col_collection_1.objects.link(ob_lamp)
col_collection_1.objects.link(ob_camera)

# ---- scene / render settings (as saved in the file)
scene.camera = ob_camera
scene.frame_start = 1; scene.frame_end = 250; scene.frame_set(1)
scene.render.engine = 'BLENDER_EEVEE_NEXT'
scene.render.resolution_percentage = 50
scene.render.dither_intensity = 0.0
scene.cycles.use_denoising = False
scene.cycles.samples = 128
scene.cycles.sampling_pattern = 'TABULATED_SOBOL'
scene.cycles.use_adaptive_sampling = False
scene.cycles.use_light_tree = False
scene.cycles.blur_glossy = 0.0
scene.cycles.sample_clamp_indirect = 0.0
scene.view_settings.view_transform = 'Standard'
bpy.context.view_layer.update()
